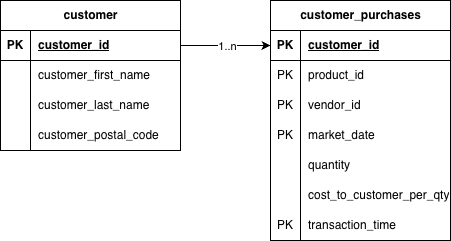

The diagram above was exported from draw.io. Its source (the exported page's mxGraphModel, read from the mxfile embedded in the PNG):
<mxGraphModel dx="1409" dy="547" grid="1" gridSize="10" guides="1" tooltips="1" connect="1" arrows="1" fold="1" page="1" pageScale="1" pageWidth="850" pageHeight="1100" math="0" shadow="0">
  <root>
    <mxCell id="0" />
    <mxCell id="1" parent="0" />
    <mxCell id="vYui8C0T0dDwrnn-gn1J-1" value="customer_purchases" style="shape=table;startSize=30;container=1;collapsible=1;childLayout=tableLayout;fixedRows=1;rowLines=0;fontStyle=1;align=center;resizeLast=1;html=1;" vertex="1" parent="1">
      <mxGeometry x="150" y="270" width="180" height="240" as="geometry" />
    </mxCell>
    <mxCell id="vYui8C0T0dDwrnn-gn1J-2" value="" style="shape=tableRow;horizontal=0;startSize=0;swimlaneHead=0;swimlaneBody=0;fillColor=none;collapsible=0;dropTarget=0;points=[[0,0.5],[1,0.5]];portConstraint=eastwest;top=0;left=0;right=0;bottom=1;" vertex="1" parent="vYui8C0T0dDwrnn-gn1J-1">
      <mxGeometry y="30" width="180" height="30" as="geometry" />
    </mxCell>
    <mxCell id="vYui8C0T0dDwrnn-gn1J-3" value="PK" style="shape=partialRectangle;connectable=0;fillColor=none;top=0;left=0;bottom=0;right=0;fontStyle=1;overflow=hidden;whiteSpace=wrap;html=1;" vertex="1" parent="vYui8C0T0dDwrnn-gn1J-2">
      <mxGeometry width="30" height="30" as="geometry">
        <mxRectangle width="30" height="30" as="alternateBounds" />
      </mxGeometry>
    </mxCell>
    <mxCell id="vYui8C0T0dDwrnn-gn1J-4" value="customer_id" style="shape=partialRectangle;connectable=0;fillColor=none;top=0;left=0;bottom=0;right=0;align=left;spacingLeft=6;fontStyle=5;overflow=hidden;whiteSpace=wrap;html=1;" vertex="1" parent="vYui8C0T0dDwrnn-gn1J-2">
      <mxGeometry x="30" width="150" height="30" as="geometry">
        <mxRectangle width="150" height="30" as="alternateBounds" />
      </mxGeometry>
    </mxCell>
    <mxCell id="vYui8C0T0dDwrnn-gn1J-5" value="" style="shape=tableRow;horizontal=0;startSize=0;swimlaneHead=0;swimlaneBody=0;fillColor=none;collapsible=0;dropTarget=0;points=[[0,0.5],[1,0.5]];portConstraint=eastwest;top=0;left=0;right=0;bottom=0;" vertex="1" parent="vYui8C0T0dDwrnn-gn1J-1">
      <mxGeometry y="60" width="180" height="30" as="geometry" />
    </mxCell>
    <mxCell id="vYui8C0T0dDwrnn-gn1J-6" value="PK" style="shape=partialRectangle;connectable=0;fillColor=none;top=0;left=0;bottom=0;right=0;editable=1;overflow=hidden;whiteSpace=wrap;html=1;" vertex="1" parent="vYui8C0T0dDwrnn-gn1J-5">
      <mxGeometry width="30" height="30" as="geometry">
        <mxRectangle width="30" height="30" as="alternateBounds" />
      </mxGeometry>
    </mxCell>
    <mxCell id="vYui8C0T0dDwrnn-gn1J-7" value="product_id" style="shape=partialRectangle;connectable=0;fillColor=none;top=0;left=0;bottom=0;right=0;align=left;spacingLeft=6;overflow=hidden;whiteSpace=wrap;html=1;" vertex="1" parent="vYui8C0T0dDwrnn-gn1J-5">
      <mxGeometry x="30" width="150" height="30" as="geometry">
        <mxRectangle width="150" height="30" as="alternateBounds" />
      </mxGeometry>
    </mxCell>
    <mxCell id="vYui8C0T0dDwrnn-gn1J-8" value="" style="shape=tableRow;horizontal=0;startSize=0;swimlaneHead=0;swimlaneBody=0;fillColor=none;collapsible=0;dropTarget=0;points=[[0,0.5],[1,0.5]];portConstraint=eastwest;top=0;left=0;right=0;bottom=0;" vertex="1" parent="vYui8C0T0dDwrnn-gn1J-1">
      <mxGeometry y="90" width="180" height="30" as="geometry" />
    </mxCell>
    <mxCell id="vYui8C0T0dDwrnn-gn1J-9" value="PK" style="shape=partialRectangle;connectable=0;fillColor=none;top=0;left=0;bottom=0;right=0;editable=1;overflow=hidden;whiteSpace=wrap;html=1;" vertex="1" parent="vYui8C0T0dDwrnn-gn1J-8">
      <mxGeometry width="30" height="30" as="geometry">
        <mxRectangle width="30" height="30" as="alternateBounds" />
      </mxGeometry>
    </mxCell>
    <mxCell id="vYui8C0T0dDwrnn-gn1J-10" value="vendor_id" style="shape=partialRectangle;connectable=0;fillColor=none;top=0;left=0;bottom=0;right=0;align=left;spacingLeft=6;overflow=hidden;whiteSpace=wrap;html=1;" vertex="1" parent="vYui8C0T0dDwrnn-gn1J-8">
      <mxGeometry x="30" width="150" height="30" as="geometry">
        <mxRectangle width="150" height="30" as="alternateBounds" />
      </mxGeometry>
    </mxCell>
    <mxCell id="vYui8C0T0dDwrnn-gn1J-11" value="" style="shape=tableRow;horizontal=0;startSize=0;swimlaneHead=0;swimlaneBody=0;fillColor=none;collapsible=0;dropTarget=0;points=[[0,0.5],[1,0.5]];portConstraint=eastwest;top=0;left=0;right=0;bottom=0;" vertex="1" parent="vYui8C0T0dDwrnn-gn1J-1">
      <mxGeometry y="120" width="180" height="30" as="geometry" />
    </mxCell>
    <mxCell id="vYui8C0T0dDwrnn-gn1J-12" value="PK" style="shape=partialRectangle;connectable=0;fillColor=none;top=0;left=0;bottom=0;right=0;editable=1;overflow=hidden;whiteSpace=wrap;html=1;" vertex="1" parent="vYui8C0T0dDwrnn-gn1J-11">
      <mxGeometry width="30" height="30" as="geometry">
        <mxRectangle width="30" height="30" as="alternateBounds" />
      </mxGeometry>
    </mxCell>
    <mxCell id="vYui8C0T0dDwrnn-gn1J-13" value="market_date" style="shape=partialRectangle;connectable=0;fillColor=none;top=0;left=0;bottom=0;right=0;align=left;spacingLeft=6;overflow=hidden;whiteSpace=wrap;html=1;" vertex="1" parent="vYui8C0T0dDwrnn-gn1J-11">
      <mxGeometry x="30" width="150" height="30" as="geometry">
        <mxRectangle width="150" height="30" as="alternateBounds" />
      </mxGeometry>
    </mxCell>
    <mxCell id="vYui8C0T0dDwrnn-gn1J-36" style="shape=tableRow;horizontal=0;startSize=0;swimlaneHead=0;swimlaneBody=0;fillColor=none;collapsible=0;dropTarget=0;points=[[0,0.5],[1,0.5]];portConstraint=eastwest;top=0;left=0;right=0;bottom=0;" vertex="1" parent="vYui8C0T0dDwrnn-gn1J-1">
      <mxGeometry y="150" width="180" height="30" as="geometry" />
    </mxCell>
    <mxCell id="vYui8C0T0dDwrnn-gn1J-37" style="shape=partialRectangle;connectable=0;fillColor=none;top=0;left=0;bottom=0;right=0;editable=1;overflow=hidden;whiteSpace=wrap;html=1;" vertex="1" parent="vYui8C0T0dDwrnn-gn1J-36">
      <mxGeometry width="30" height="30" as="geometry">
        <mxRectangle width="30" height="30" as="alternateBounds" />
      </mxGeometry>
    </mxCell>
    <mxCell id="vYui8C0T0dDwrnn-gn1J-38" value="quantity" style="shape=partialRectangle;connectable=0;fillColor=none;top=0;left=0;bottom=0;right=0;align=left;spacingLeft=6;overflow=hidden;whiteSpace=wrap;html=1;" vertex="1" parent="vYui8C0T0dDwrnn-gn1J-36">
      <mxGeometry x="30" width="150" height="30" as="geometry">
        <mxRectangle width="150" height="30" as="alternateBounds" />
      </mxGeometry>
    </mxCell>
    <mxCell id="vYui8C0T0dDwrnn-gn1J-33" style="shape=tableRow;horizontal=0;startSize=0;swimlaneHead=0;swimlaneBody=0;fillColor=none;collapsible=0;dropTarget=0;points=[[0,0.5],[1,0.5]];portConstraint=eastwest;top=0;left=0;right=0;bottom=0;" vertex="1" parent="vYui8C0T0dDwrnn-gn1J-1">
      <mxGeometry y="180" width="180" height="30" as="geometry" />
    </mxCell>
    <mxCell id="vYui8C0T0dDwrnn-gn1J-34" style="shape=partialRectangle;connectable=0;fillColor=none;top=0;left=0;bottom=0;right=0;editable=1;overflow=hidden;whiteSpace=wrap;html=1;" vertex="1" parent="vYui8C0T0dDwrnn-gn1J-33">
      <mxGeometry width="30" height="30" as="geometry">
        <mxRectangle width="30" height="30" as="alternateBounds" />
      </mxGeometry>
    </mxCell>
    <mxCell id="vYui8C0T0dDwrnn-gn1J-35" value="cost_to_customer_per_qty" style="shape=partialRectangle;connectable=0;fillColor=none;top=0;left=0;bottom=0;right=0;align=left;spacingLeft=6;overflow=hidden;whiteSpace=wrap;html=1;" vertex="1" parent="vYui8C0T0dDwrnn-gn1J-33">
      <mxGeometry x="30" width="150" height="30" as="geometry">
        <mxRectangle width="150" height="30" as="alternateBounds" />
      </mxGeometry>
    </mxCell>
    <mxCell id="vYui8C0T0dDwrnn-gn1J-30" style="shape=tableRow;horizontal=0;startSize=0;swimlaneHead=0;swimlaneBody=0;fillColor=none;collapsible=0;dropTarget=0;points=[[0,0.5],[1,0.5]];portConstraint=eastwest;top=0;left=0;right=0;bottom=0;" vertex="1" parent="vYui8C0T0dDwrnn-gn1J-1">
      <mxGeometry y="210" width="180" height="30" as="geometry" />
    </mxCell>
    <mxCell id="vYui8C0T0dDwrnn-gn1J-31" value="PK" style="shape=partialRectangle;connectable=0;fillColor=none;top=0;left=0;bottom=0;right=0;editable=1;overflow=hidden;whiteSpace=wrap;html=1;" vertex="1" parent="vYui8C0T0dDwrnn-gn1J-30">
      <mxGeometry width="30" height="30" as="geometry">
        <mxRectangle width="30" height="30" as="alternateBounds" />
      </mxGeometry>
    </mxCell>
    <mxCell id="vYui8C0T0dDwrnn-gn1J-32" value="transaction_time" style="shape=partialRectangle;connectable=0;fillColor=none;top=0;left=0;bottom=0;right=0;align=left;spacingLeft=6;overflow=hidden;whiteSpace=wrap;html=1;" vertex="1" parent="vYui8C0T0dDwrnn-gn1J-30">
      <mxGeometry x="30" width="150" height="30" as="geometry">
        <mxRectangle width="150" height="30" as="alternateBounds" />
      </mxGeometry>
    </mxCell>
    <mxCell id="vYui8C0T0dDwrnn-gn1J-14" value="customer" style="shape=table;startSize=30;container=1;collapsible=1;childLayout=tableLayout;fixedRows=1;rowLines=0;fontStyle=1;align=center;resizeLast=1;html=1;" vertex="1" parent="1">
      <mxGeometry x="-120" y="270" width="180" height="150" as="geometry" />
    </mxCell>
    <mxCell id="vYui8C0T0dDwrnn-gn1J-15" value="" style="shape=tableRow;horizontal=0;startSize=0;swimlaneHead=0;swimlaneBody=0;fillColor=none;collapsible=0;dropTarget=0;points=[[0,0.5],[1,0.5]];portConstraint=eastwest;top=0;left=0;right=0;bottom=1;" vertex="1" parent="vYui8C0T0dDwrnn-gn1J-14">
      <mxGeometry y="30" width="180" height="30" as="geometry" />
    </mxCell>
    <mxCell id="vYui8C0T0dDwrnn-gn1J-16" value="PK" style="shape=partialRectangle;connectable=0;fillColor=none;top=0;left=0;bottom=0;right=0;fontStyle=1;overflow=hidden;whiteSpace=wrap;html=1;" vertex="1" parent="vYui8C0T0dDwrnn-gn1J-15">
      <mxGeometry width="30" height="30" as="geometry">
        <mxRectangle width="30" height="30" as="alternateBounds" />
      </mxGeometry>
    </mxCell>
    <mxCell id="vYui8C0T0dDwrnn-gn1J-17" value="customer_id" style="shape=partialRectangle;connectable=0;fillColor=none;top=0;left=0;bottom=0;right=0;align=left;spacingLeft=6;fontStyle=5;overflow=hidden;whiteSpace=wrap;html=1;" vertex="1" parent="vYui8C0T0dDwrnn-gn1J-15">
      <mxGeometry x="30" width="150" height="30" as="geometry">
        <mxRectangle width="150" height="30" as="alternateBounds" />
      </mxGeometry>
    </mxCell>
    <mxCell id="vYui8C0T0dDwrnn-gn1J-18" value="" style="shape=tableRow;horizontal=0;startSize=0;swimlaneHead=0;swimlaneBody=0;fillColor=none;collapsible=0;dropTarget=0;points=[[0,0.5],[1,0.5]];portConstraint=eastwest;top=0;left=0;right=0;bottom=0;" vertex="1" parent="vYui8C0T0dDwrnn-gn1J-14">
      <mxGeometry y="60" width="180" height="30" as="geometry" />
    </mxCell>
    <mxCell id="vYui8C0T0dDwrnn-gn1J-19" value="" style="shape=partialRectangle;connectable=0;fillColor=none;top=0;left=0;bottom=0;right=0;editable=1;overflow=hidden;whiteSpace=wrap;html=1;" vertex="1" parent="vYui8C0T0dDwrnn-gn1J-18">
      <mxGeometry width="30" height="30" as="geometry">
        <mxRectangle width="30" height="30" as="alternateBounds" />
      </mxGeometry>
    </mxCell>
    <mxCell id="vYui8C0T0dDwrnn-gn1J-20" value="customer_first_name" style="shape=partialRectangle;connectable=0;fillColor=none;top=0;left=0;bottom=0;right=0;align=left;spacingLeft=6;overflow=hidden;whiteSpace=wrap;html=1;" vertex="1" parent="vYui8C0T0dDwrnn-gn1J-18">
      <mxGeometry x="30" width="150" height="30" as="geometry">
        <mxRectangle width="150" height="30" as="alternateBounds" />
      </mxGeometry>
    </mxCell>
    <mxCell id="vYui8C0T0dDwrnn-gn1J-21" value="" style="shape=tableRow;horizontal=0;startSize=0;swimlaneHead=0;swimlaneBody=0;fillColor=none;collapsible=0;dropTarget=0;points=[[0,0.5],[1,0.5]];portConstraint=eastwest;top=0;left=0;right=0;bottom=0;" vertex="1" parent="vYui8C0T0dDwrnn-gn1J-14">
      <mxGeometry y="90" width="180" height="30" as="geometry" />
    </mxCell>
    <mxCell id="vYui8C0T0dDwrnn-gn1J-22" value="" style="shape=partialRectangle;connectable=0;fillColor=none;top=0;left=0;bottom=0;right=0;editable=1;overflow=hidden;whiteSpace=wrap;html=1;" vertex="1" parent="vYui8C0T0dDwrnn-gn1J-21">
      <mxGeometry width="30" height="30" as="geometry">
        <mxRectangle width="30" height="30" as="alternateBounds" />
      </mxGeometry>
    </mxCell>
    <mxCell id="vYui8C0T0dDwrnn-gn1J-23" value="customer_last_name" style="shape=partialRectangle;connectable=0;fillColor=none;top=0;left=0;bottom=0;right=0;align=left;spacingLeft=6;overflow=hidden;whiteSpace=wrap;html=1;" vertex="1" parent="vYui8C0T0dDwrnn-gn1J-21">
      <mxGeometry x="30" width="150" height="30" as="geometry">
        <mxRectangle width="150" height="30" as="alternateBounds" />
      </mxGeometry>
    </mxCell>
    <mxCell id="vYui8C0T0dDwrnn-gn1J-24" value="" style="shape=tableRow;horizontal=0;startSize=0;swimlaneHead=0;swimlaneBody=0;fillColor=none;collapsible=0;dropTarget=0;points=[[0,0.5],[1,0.5]];portConstraint=eastwest;top=0;left=0;right=0;bottom=0;" vertex="1" parent="vYui8C0T0dDwrnn-gn1J-14">
      <mxGeometry y="120" width="180" height="30" as="geometry" />
    </mxCell>
    <mxCell id="vYui8C0T0dDwrnn-gn1J-25" value="" style="shape=partialRectangle;connectable=0;fillColor=none;top=0;left=0;bottom=0;right=0;editable=1;overflow=hidden;whiteSpace=wrap;html=1;" vertex="1" parent="vYui8C0T0dDwrnn-gn1J-24">
      <mxGeometry width="30" height="30" as="geometry">
        <mxRectangle width="30" height="30" as="alternateBounds" />
      </mxGeometry>
    </mxCell>
    <mxCell id="vYui8C0T0dDwrnn-gn1J-26" value="customer_postal_code" style="shape=partialRectangle;connectable=0;fillColor=none;top=0;left=0;bottom=0;right=0;align=left;spacingLeft=6;overflow=hidden;whiteSpace=wrap;html=1;" vertex="1" parent="vYui8C0T0dDwrnn-gn1J-24">
      <mxGeometry x="30" width="150" height="30" as="geometry">
        <mxRectangle width="150" height="30" as="alternateBounds" />
      </mxGeometry>
    </mxCell>
    <mxCell id="vYui8C0T0dDwrnn-gn1J-65" style="edgeStyle=orthogonalEdgeStyle;rounded=0;orthogonalLoop=1;jettySize=auto;html=1;" edge="1" parent="1" source="vYui8C0T0dDwrnn-gn1J-15" target="vYui8C0T0dDwrnn-gn1J-2">
      <mxGeometry relative="1" as="geometry" />
    </mxCell>
    <mxCell id="vYui8C0T0dDwrnn-gn1J-66" value="1..n" style="edgeLabel;html=1;align=center;verticalAlign=middle;resizable=0;points=[];" vertex="1" connectable="0" parent="vYui8C0T0dDwrnn-gn1J-65">
      <mxGeometry x="0.0222" relative="1" as="geometry">
        <mxPoint as="offset" />
      </mxGeometry>
    </mxCell>
  </root>
</mxGraphModel>